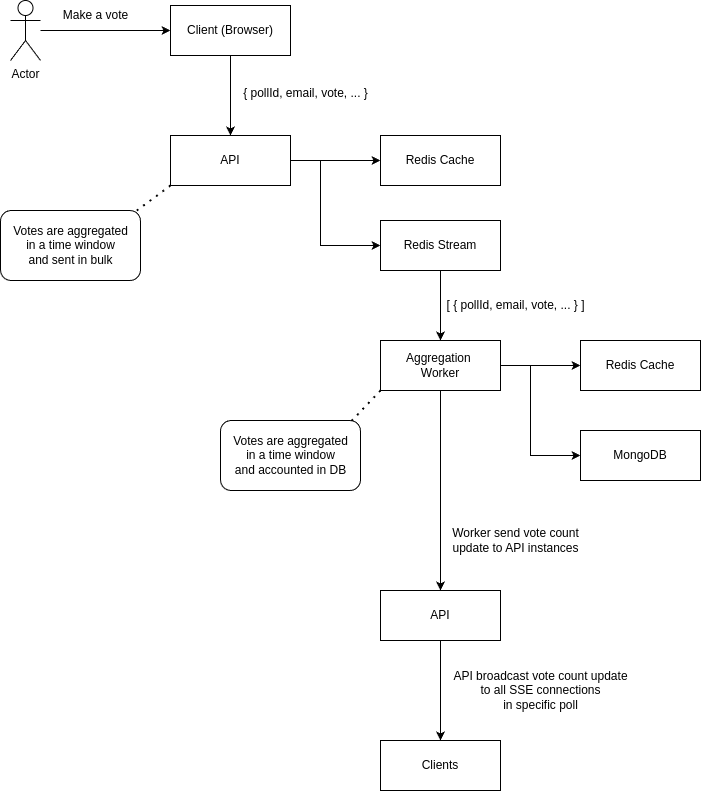

The diagram above was exported from draw.io. Its source (the exported page's mxGraphModel, read from the mxfile embedded in the PNG):
<mxGraphModel dx="3290" dy="1451" grid="1" gridSize="10" guides="1" tooltips="1" connect="1" arrows="1" fold="1" page="1" pageScale="1" pageWidth="850" pageHeight="1100" math="0" shadow="0">
  <root>
    <mxCell id="0" />
    <mxCell id="1" parent="0" />
    <mxCell id="2" value="" style="edgeStyle=orthogonalEdgeStyle;rounded=0;orthogonalLoop=1;jettySize=auto;html=1;" edge="1" source="3" target="8" parent="1">
      <mxGeometry relative="1" as="geometry" />
    </mxCell>
    <mxCell id="3" value="Client (Browser)" style="rounded=0;whiteSpace=wrap;html=1;" vertex="1" parent="1">
      <mxGeometry x="160" y="75" width="120" height="50" as="geometry" />
    </mxCell>
    <mxCell id="4" style="edgeStyle=orthogonalEdgeStyle;rounded=0;orthogonalLoop=1;jettySize=auto;html=1;entryX=0;entryY=0.5;entryDx=0;entryDy=0;" edge="1" source="5" target="3" parent="1">
      <mxGeometry relative="1" as="geometry" />
    </mxCell>
    <mxCell id="5" value="Actor" style="shape=umlActor;verticalLabelPosition=bottom;verticalAlign=top;html=1;outlineConnect=0;" vertex="1" parent="1">
      <mxGeometry y="70" width="30" height="60" as="geometry" />
    </mxCell>
    <mxCell id="6" value="" style="edgeStyle=orthogonalEdgeStyle;rounded=0;orthogonalLoop=1;jettySize=auto;html=1;entryX=0;entryY=0.5;entryDx=0;entryDy=0;" edge="1" source="8" target="11" parent="1">
      <mxGeometry relative="1" as="geometry">
        <Array as="points">
          <mxPoint x="310" y="230" />
          <mxPoint x="310" y="315" />
        </Array>
      </mxGeometry>
    </mxCell>
    <mxCell id="7" style="edgeStyle=orthogonalEdgeStyle;rounded=0;orthogonalLoop=1;jettySize=auto;html=1;entryX=0;entryY=0.5;entryDx=0;entryDy=0;" edge="1" source="8" target="12" parent="1">
      <mxGeometry relative="1" as="geometry" />
    </mxCell>
    <mxCell id="8" value="API" style="rounded=0;whiteSpace=wrap;html=1;" vertex="1" parent="1">
      <mxGeometry x="160" y="205" width="120" height="50" as="geometry" />
    </mxCell>
    <mxCell id="9" value="{ pollId, email, vote, ... }" style="text;html=1;align=center;verticalAlign=middle;resizable=0;points=[];autosize=1;strokeColor=none;fillColor=none;" vertex="1" parent="1">
      <mxGeometry x="220" y="148" width="150" height="30" as="geometry" />
    </mxCell>
    <mxCell id="10" value="" style="edgeStyle=orthogonalEdgeStyle;rounded=0;orthogonalLoop=1;jettySize=auto;html=1;" edge="1" source="11" target="17" parent="1">
      <mxGeometry relative="1" as="geometry" />
    </mxCell>
    <mxCell id="11" value="Redis Stream" style="rounded=0;whiteSpace=wrap;html=1;" vertex="1" parent="1">
      <mxGeometry x="370" y="290" width="120" height="50" as="geometry" />
    </mxCell>
    <mxCell id="12" value="Redis Cache" style="rounded=0;whiteSpace=wrap;html=1;" vertex="1" parent="1">
      <mxGeometry x="370" y="205" width="120" height="50" as="geometry" />
    </mxCell>
    <mxCell id="13" value="[ { pollId, email, vote, ... } ]" style="text;html=1;align=center;verticalAlign=middle;resizable=0;points=[];autosize=1;strokeColor=none;fillColor=none;fontSize=12;" vertex="1" parent="1">
      <mxGeometry x="425" y="360" width="160" height="30" as="geometry" />
    </mxCell>
    <mxCell id="14" value="" style="edgeStyle=orthogonalEdgeStyle;rounded=0;orthogonalLoop=1;jettySize=auto;html=1;" edge="1" source="17" target="23" parent="1">
      <mxGeometry relative="1" as="geometry" />
    </mxCell>
    <mxCell id="15" style="edgeStyle=orthogonalEdgeStyle;rounded=0;orthogonalLoop=1;jettySize=auto;html=1;entryX=0;entryY=0.5;entryDx=0;entryDy=0;" edge="1" source="17" target="24" parent="1">
      <mxGeometry relative="1" as="geometry">
        <Array as="points">
          <mxPoint x="520" y="435" />
          <mxPoint x="520" y="525" />
        </Array>
      </mxGeometry>
    </mxCell>
    <mxCell id="16" value="" style="edgeStyle=orthogonalEdgeStyle;rounded=0;orthogonalLoop=1;jettySize=auto;html=1;" edge="1" source="17" target="30" parent="1">
      <mxGeometry relative="1" as="geometry" />
    </mxCell>
    <mxCell id="17" value="Aggregation&amp;nbsp;&lt;div&gt;Worker&lt;/div&gt;" style="rounded=0;whiteSpace=wrap;html=1;" vertex="1" parent="1">
      <mxGeometry x="370" y="410" width="120" height="50" as="geometry" />
    </mxCell>
    <mxCell id="18" value="" style="group" vertex="1" connectable="0" parent="1">
      <mxGeometry x="-10" y="280" width="140" height="70" as="geometry" />
    </mxCell>
    <mxCell id="19" value="" style="rounded=1;whiteSpace=wrap;html=1;" vertex="1" parent="18">
      <mxGeometry width="140" height="70" as="geometry" />
    </mxCell>
    <mxCell id="20" value="Votes are aggregated&lt;div&gt;in a time window&lt;/div&gt;&lt;div&gt;and sent in bulk&lt;/div&gt;" style="text;html=1;align=center;verticalAlign=middle;resizable=0;points=[];autosize=1;strokeColor=none;fillColor=none;" vertex="1" parent="18">
      <mxGeometry y="4.996666666666666" width="140" height="60" as="geometry" />
    </mxCell>
    <mxCell id="21" value="" style="endArrow=none;dashed=1;html=1;dashPattern=1 3;strokeWidth=2;rounded=0;exitX=0;exitY=1;exitDx=0;exitDy=0;entryX=0.956;entryY=0.027;entryDx=0;entryDy=0;entryPerimeter=0;" edge="1" source="8" target="19" parent="1">
      <mxGeometry width="50" height="50" relative="1" as="geometry">
        <mxPoint x="450" y="300" as="sourcePoint" />
        <mxPoint x="500" y="250" as="targetPoint" />
      </mxGeometry>
    </mxCell>
    <mxCell id="22" value="Make a vote" style="text;html=1;align=center;verticalAlign=middle;resizable=0;points=[];autosize=1;strokeColor=none;fillColor=none;" vertex="1" parent="1">
      <mxGeometry x="40" y="70" width="90" height="30" as="geometry" />
    </mxCell>
    <mxCell id="23" value="Redis Cache" style="rounded=0;whiteSpace=wrap;html=1;" vertex="1" parent="1">
      <mxGeometry x="570" y="410" width="120" height="50" as="geometry" />
    </mxCell>
    <mxCell id="24" value="MongoDB" style="rounded=0;whiteSpace=wrap;html=1;" vertex="1" parent="1">
      <mxGeometry x="570" y="500" width="120" height="50" as="geometry" />
    </mxCell>
    <mxCell id="25" value="" style="group" vertex="1" connectable="0" parent="1">
      <mxGeometry x="210" y="490" width="140" height="70" as="geometry" />
    </mxCell>
    <mxCell id="26" value="" style="rounded=1;whiteSpace=wrap;html=1;" vertex="1" parent="25">
      <mxGeometry width="140" height="70" as="geometry" />
    </mxCell>
    <mxCell id="27" value="Votes are aggregated&lt;div&gt;in a time window&lt;/div&gt;&lt;div&gt;and accounted in DB&lt;/div&gt;" style="text;html=1;align=center;verticalAlign=middle;resizable=0;points=[];autosize=1;strokeColor=none;fillColor=none;" vertex="1" parent="25">
      <mxGeometry y="4.996666666666666" width="140" height="60" as="geometry" />
    </mxCell>
    <mxCell id="28" value="" style="endArrow=none;dashed=1;html=1;dashPattern=1 3;strokeWidth=2;rounded=0;exitX=0;exitY=1;exitDx=0;exitDy=0;entryX=0.915;entryY=0.05;entryDx=0;entryDy=0;entryPerimeter=0;" edge="1" source="17" target="26" parent="1">
      <mxGeometry width="50" height="50" relative="1" as="geometry">
        <mxPoint x="170" y="265" as="sourcePoint" />
        <mxPoint x="134" y="292" as="targetPoint" />
      </mxGeometry>
    </mxCell>
    <mxCell id="29" value="" style="edgeStyle=orthogonalEdgeStyle;rounded=0;orthogonalLoop=1;jettySize=auto;html=1;" edge="1" source="30" target="31" parent="1">
      <mxGeometry relative="1" as="geometry" />
    </mxCell>
    <mxCell id="30" value="API" style="rounded=0;whiteSpace=wrap;html=1;" vertex="1" parent="1">
      <mxGeometry x="370" y="660" width="120" height="50" as="geometry" />
    </mxCell>
    <mxCell id="31" value="Clients" style="rounded=0;whiteSpace=wrap;html=1;" vertex="1" parent="1">
      <mxGeometry x="370" y="810" width="120" height="50" as="geometry" />
    </mxCell>
    <mxCell id="32" value="API broadcast vote count update&lt;div&gt;to all SSE connections&lt;/div&gt;&lt;div&gt;in specific poll&lt;/div&gt;" style="text;html=1;align=center;verticalAlign=middle;resizable=0;points=[];autosize=1;strokeColor=none;fillColor=none;" vertex="1" parent="1">
      <mxGeometry x="430" y="730" width="200" height="60" as="geometry" />
    </mxCell>
    <mxCell id="33" value="Worker send vote count&lt;br&gt;update to API instances" style="text;html=1;align=center;verticalAlign=middle;resizable=0;points=[];autosize=1;strokeColor=none;fillColor=none;" vertex="1" parent="1">
      <mxGeometry x="430" y="590" width="150" height="40" as="geometry" />
    </mxCell>
  </root>
</mxGraphModel>